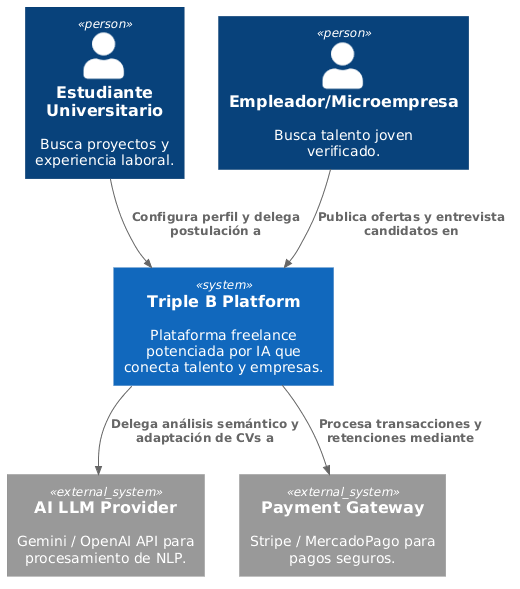

The diagram above was rendered by PlantUML. Its source (embedded in the PNG):
@startuml
!include https://raw.githubusercontent.com/plantuml-stdlib/C4-PlantUML/master/C4_Context.puml

Person(estudiante, "Estudiante Universitario", "Busca proyectos y experiencia laboral.")
Person(empleador, "Empleador/Microempresa", "Busca talento joven verificado.")

System(tripleb, "Triple B Platform", "Plataforma freelance potenciada por IA que conecta talento y empresas.")

System_Ext(llm, "AI LLM Provider", "Gemini / OpenAI API para procesamiento de NLP.")
System_Ext(payment, "Payment Gateway", "Stripe / MercadoPago para pagos seguros.")

Rel(estudiante, tripleb, "Configura perfil y delega postulación a")
Rel(empleador, tripleb, "Publica ofertas y entrevista candidatos en")

Rel(tripleb, llm, "Delega análisis semántico y adaptación de CVs a")
Rel(tripleb, payment, "Procesa transacciones y retenciones mediante")
@enduml